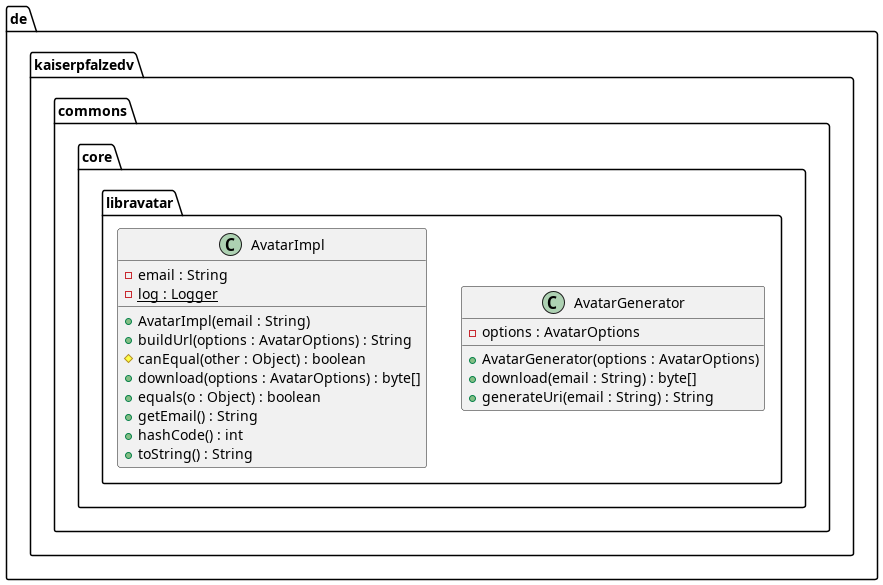

The diagram above was rendered by PlantUML. Its source (embedded in the PNG):
@startuml
package de.kaiserpfalzedv.commons.core.libravatar {
  class AvatarGenerator {
    - options : AvatarOptions
    + AvatarGenerator(options : AvatarOptions)
    + download(email : String) : byte[]
    + generateUri(email : String) : String
  }
  class AvatarImpl {
    - email : String
    - log : Logger {static}
    + AvatarImpl(email : String)
    + buildUrl(options : AvatarOptions) : String
    # canEqual(other : Object) : boolean
    + download(options : AvatarOptions) : byte[]
    + equals(o : Object) : boolean
    + getEmail() : String
    + hashCode() : int
    + toString() : String
  }
}
@enduml